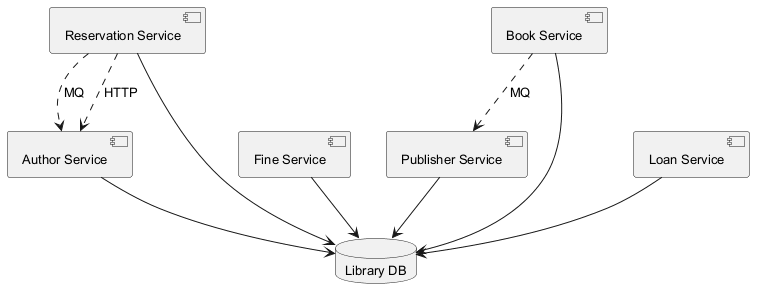

The diagram above was rendered by PlantUML. Its source (embedded in the PNG):
@startuml
skinparam defaultFontSize 13
component "Reservation Service" as C_ReservationService
component "Fine Service" as C_FineService
component "Book Service" as C_BookService
component "Publisher Service" as C_PublisherService
component "Loan Service" as C_LoanService
component "Author Service" as C_AuthorService
database "Library DB" as DB_library
C_ReservationService --> DB_library
C_FineService --> DB_library
C_BookService --> DB_library
C_PublisherService --> DB_library
C_LoanService --> DB_library
C_AuthorService --> DB_library
C_BookService ..> C_PublisherService : MQ
C_ReservationService ..> C_AuthorService : MQ
C_ReservationService ..> C_AuthorService : HTTP
@enduml